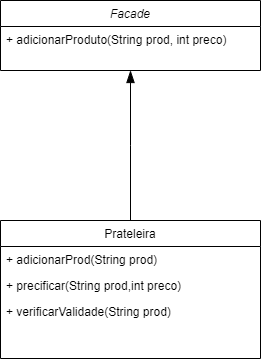

The diagram above was exported from draw.io. Its source (the exported page's mxGraphModel, read from the mxfile embedded in the PNG):
<mxGraphModel dx="1395" dy="636" grid="1" gridSize="10" guides="1" tooltips="1" connect="1" arrows="1" fold="1" page="1" pageScale="1" pageWidth="827" pageHeight="1169" math="0" shadow="0">
  <root>
    <mxCell id="WIyWlLk6GJQsqaUBKTNV-0" />
    <mxCell id="WIyWlLk6GJQsqaUBKTNV-1" parent="WIyWlLk6GJQsqaUBKTNV-0" />
    <mxCell id="zkfFHV4jXpPFQw0GAbJ--0" value="Facade" style="swimlane;fontStyle=2;align=center;verticalAlign=top;childLayout=stackLayout;horizontal=1;startSize=26;horizontalStack=0;resizeParent=1;resizeLast=0;collapsible=1;marginBottom=0;rounded=0;shadow=0;strokeWidth=1;" parent="WIyWlLk6GJQsqaUBKTNV-1" vertex="1">
      <mxGeometry x="220" y="120" width="260" height="70" as="geometry">
        <mxRectangle x="230" y="140" width="160" height="26" as="alternateBounds" />
      </mxGeometry>
    </mxCell>
    <mxCell id="zkfFHV4jXpPFQw0GAbJ--5" value="+ adicionarProduto(String prod, int preco)" style="text;align=left;verticalAlign=top;spacingLeft=4;spacingRight=4;overflow=hidden;rotatable=0;points=[[0,0.5],[1,0.5]];portConstraint=eastwest;" parent="zkfFHV4jXpPFQw0GAbJ--0" vertex="1">
      <mxGeometry y="26" width="260" height="26" as="geometry" />
    </mxCell>
    <mxCell id="zkfFHV4jXpPFQw0GAbJ--6" value="Prateleira" style="swimlane;fontStyle=0;align=center;verticalAlign=top;childLayout=stackLayout;horizontal=1;startSize=26;horizontalStack=0;resizeParent=1;resizeLast=0;collapsible=1;marginBottom=0;rounded=0;shadow=0;strokeWidth=1;" parent="WIyWlLk6GJQsqaUBKTNV-1" vertex="1">
      <mxGeometry x="220" y="340" width="260" height="138" as="geometry">
        <mxRectangle x="130" y="380" width="160" height="26" as="alternateBounds" />
      </mxGeometry>
    </mxCell>
    <mxCell id="zkfFHV4jXpPFQw0GAbJ--10" value="+ adicionarProd(String prod)" style="text;align=left;verticalAlign=top;spacingLeft=4;spacingRight=4;overflow=hidden;rotatable=0;points=[[0,0.5],[1,0.5]];portConstraint=eastwest;fontStyle=0" parent="zkfFHV4jXpPFQw0GAbJ--6" vertex="1">
      <mxGeometry y="26" width="260" height="26" as="geometry" />
    </mxCell>
    <mxCell id="zkfFHV4jXpPFQw0GAbJ--11" value="+ precificar(String prod,int preco)" style="text;align=left;verticalAlign=top;spacingLeft=4;spacingRight=4;overflow=hidden;rotatable=0;points=[[0,0.5],[1,0.5]];portConstraint=eastwest;" parent="zkfFHV4jXpPFQw0GAbJ--6" vertex="1">
      <mxGeometry y="52" width="260" height="26" as="geometry" />
    </mxCell>
    <mxCell id="tcOQvc4W6LbJxVxdNDEC-0" value="+ verificarValidade(String prod)" style="text;align=left;verticalAlign=top;spacingLeft=4;spacingRight=4;overflow=hidden;rotatable=0;points=[[0,0.5],[1,0.5]];portConstraint=eastwest;" vertex="1" parent="zkfFHV4jXpPFQw0GAbJ--6">
      <mxGeometry y="78" width="260" height="26" as="geometry" />
    </mxCell>
    <mxCell id="zkfFHV4jXpPFQw0GAbJ--12" value="" style="endArrow=blockThin;endSize=10;endFill=1;shadow=0;strokeWidth=1;rounded=0;edgeStyle=elbowEdgeStyle;elbow=vertical;" parent="WIyWlLk6GJQsqaUBKTNV-1" source="zkfFHV4jXpPFQw0GAbJ--6" target="zkfFHV4jXpPFQw0GAbJ--0" edge="1">
      <mxGeometry width="160" relative="1" as="geometry">
        <mxPoint x="200" y="203" as="sourcePoint" />
        <mxPoint x="200" y="203" as="targetPoint" />
      </mxGeometry>
    </mxCell>
  </root>
</mxGraphModel>